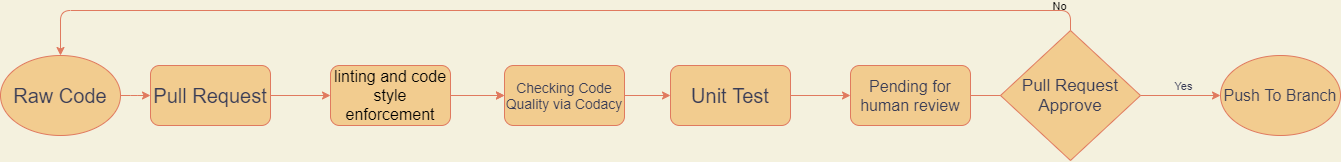

The diagram above was exported from draw.io. Its source (the exported page's mxGraphModel, read from the mxfile embedded in the PNG):
<mxGraphModel dx="2335" dy="1128" grid="1" gridSize="10" guides="1" tooltips="1" connect="1" arrows="1" fold="1" page="1" pageScale="1" pageWidth="827" pageHeight="1169" background="#F4F1DE" math="0" shadow="0">
  <root>
    <mxCell id="0" />
    <mxCell id="1" parent="0" />
    <mxCell id="7" style="edgeStyle=orthogonalEdgeStyle;orthogonalLoop=1;jettySize=auto;html=1;exitX=1;exitY=0.5;exitDx=0;exitDy=0;entryX=0;entryY=0.5;entryDx=0;entryDy=0;strokeColor=#E07A5F;fontColor=#393C56;labelBackgroundColor=#F4F1DE;" parent="1" source="2" target="3" edge="1">
      <mxGeometry relative="1" as="geometry" />
    </mxCell>
    <mxCell id="2" value="&lt;font style=&quot;font-size: 20px&quot;&gt;Pull Request&lt;/font&gt;" style="whiteSpace=wrap;html=1;fillColor=#F2CC8F;strokeColor=#E07A5F;fontColor=#393C56;rounded=1;" parent="1" vertex="1">
      <mxGeometry x="60" y="260" width="120" height="60" as="geometry" />
    </mxCell>
    <mxCell id="16" style="edgeStyle=orthogonalEdgeStyle;rounded=0;orthogonalLoop=1;jettySize=auto;html=1;exitX=1;exitY=0.5;exitDx=0;exitDy=0;entryX=0;entryY=0.5;entryDx=0;entryDy=0;labelBackgroundColor=#F4F1DE;strokeColor=#E07A5F;fontColor=#393C56;" edge="1" parent="1" source="3" target="14">
      <mxGeometry relative="1" as="geometry" />
    </mxCell>
    <mxCell id="17" style="edgeStyle=orthogonalEdgeStyle;rounded=0;orthogonalLoop=1;jettySize=auto;html=1;exitX=1;exitY=0.5;exitDx=0;exitDy=0;entryX=0;entryY=0.5;entryDx=0;entryDy=0;labelBackgroundColor=#F4F1DE;strokeColor=#E07A5F;fontColor=#393C56;" edge="1" parent="1" source="3" target="14">
      <mxGeometry relative="1" as="geometry" />
    </mxCell>
    <mxCell id="3" value="&lt;span style=&quot;font-family: &amp;#34;lato extended&amp;#34; , &amp;#34;lato&amp;#34; , &amp;#34;helvetica neue&amp;#34; , &amp;#34;helvetica&amp;#34; , &amp;#34;arial&amp;#34; , sans-serif ; font-size: 16px ; text-align: left&quot;&gt;&lt;font color=&quot;#000000&quot;&gt;linting and code style enforcement&lt;/font&gt;&lt;/span&gt;" style="whiteSpace=wrap;html=1;fillColor=#F2CC8F;strokeColor=#E07A5F;fontColor=#393C56;rounded=1;" parent="1" vertex="1">
      <mxGeometry x="240" y="260" width="120" height="60" as="geometry" />
    </mxCell>
    <mxCell id="9" style="edgeStyle=orthogonalEdgeStyle;orthogonalLoop=1;jettySize=auto;html=1;exitX=1;exitY=0.5;exitDx=0;exitDy=0;strokeColor=#E07A5F;fontColor=#393C56;labelBackgroundColor=#F4F1DE;" parent="1" source="4" target="5" edge="1">
      <mxGeometry relative="1" as="geometry" />
    </mxCell>
    <mxCell id="4" value="&lt;font style=&quot;font-size: 20px&quot;&gt;Unit Test&lt;/font&gt;" style="whiteSpace=wrap;html=1;fillColor=#F2CC8F;strokeColor=#E07A5F;fontColor=#393C56;rounded=1;" parent="1" vertex="1">
      <mxGeometry x="580" y="260" width="120" height="60" as="geometry" />
    </mxCell>
    <mxCell id="10" style="edgeStyle=orthogonalEdgeStyle;orthogonalLoop=1;jettySize=auto;html=1;exitX=1;exitY=0.5;exitDx=0;exitDy=0;strokeColor=#E07A5F;fontColor=#393C56;labelBackgroundColor=#F4F1DE;" parent="1" source="5" edge="1">
      <mxGeometry relative="1" as="geometry">
        <mxPoint x="990" y="290" as="targetPoint" />
      </mxGeometry>
    </mxCell>
    <mxCell id="5" value="&lt;font style=&quot;font-size: 16px&quot;&gt;Pending for human review&lt;/font&gt;" style="whiteSpace=wrap;html=1;fillColor=#F2CC8F;strokeColor=#E07A5F;fontColor=#393C56;rounded=1;" parent="1" vertex="1">
      <mxGeometry x="760" y="260" width="120" height="60" as="geometry" />
    </mxCell>
    <mxCell id="12" style="edgeStyle=orthogonalEdgeStyle;curved=0;rounded=1;sketch=0;orthogonalLoop=1;jettySize=auto;html=1;exitX=1;exitY=0.5;exitDx=0;exitDy=0;fontColor=#393C56;strokeColor=#E07A5F;fillColor=#F2CC8F;labelBackgroundColor=#F4F1DE;" parent="1" source="11" target="2" edge="1">
      <mxGeometry relative="1" as="geometry" />
    </mxCell>
    <mxCell id="11" value="&lt;font style=&quot;font-size: 20px&quot;&gt;Raw Code&lt;/font&gt;" style="ellipse;whiteSpace=wrap;html=1;fillColor=#F2CC8F;strokeColor=#E07A5F;fontColor=#393C56;" parent="1" vertex="1">
      <mxGeometry x="-90" y="250" width="120" height="80" as="geometry" />
    </mxCell>
    <mxCell id="13" value="&lt;font style=&quot;font-size: 16px&quot;&gt;Push To Branch&lt;/font&gt;" style="ellipse;whiteSpace=wrap;html=1;rounded=0;sketch=0;fontColor=#393C56;strokeColor=#E07A5F;fillColor=#F2CC8F;" parent="1" vertex="1">
      <mxGeometry x="1130" y="250" width="120" height="80" as="geometry" />
    </mxCell>
    <mxCell id="18" style="edgeStyle=orthogonalEdgeStyle;curved=0;rounded=1;sketch=0;orthogonalLoop=1;jettySize=auto;html=1;exitX=1;exitY=0.5;exitDx=0;exitDy=0;fontColor=#393C56;strokeColor=#E07A5F;fillColor=#F2CC8F;" edge="1" parent="1" source="14" target="4">
      <mxGeometry relative="1" as="geometry" />
    </mxCell>
    <mxCell id="14" value="&lt;font style=&quot;font-size: 14px&quot;&gt;Checking Code Quality via Codacy&lt;/font&gt;" style="rounded=1;whiteSpace=wrap;html=1;fillColor=#F2CC8F;strokeColor=#E07A5F;fontColor=#393C56;" vertex="1" parent="1">
      <mxGeometry x="414" y="260" width="120" height="60" as="geometry" />
    </mxCell>
    <mxCell id="21" style="edgeStyle=orthogonalEdgeStyle;curved=0;rounded=1;sketch=0;orthogonalLoop=1;jettySize=auto;html=1;exitX=0.5;exitY=0;exitDx=0;exitDy=0;entryX=0.5;entryY=0;entryDx=0;entryDy=0;fontColor=#393C56;strokeColor=#E07A5F;fillColor=#F2CC8F;" edge="1" parent="1" source="20" target="11">
      <mxGeometry relative="1" as="geometry" />
    </mxCell>
    <mxCell id="22" value="&lt;font color=&quot;#030303&quot;&gt;No&lt;/font&gt;" style="edgeLabel;html=1;align=center;verticalAlign=middle;resizable=0;points=[];fontColor=#393C56;labelBackgroundColor=none;" vertex="1" connectable="0" parent="21">
      <mxGeometry x="-0.8219" y="3" relative="1" as="geometry">
        <mxPoint x="63" y="-8" as="offset" />
      </mxGeometry>
    </mxCell>
    <mxCell id="23" style="edgeStyle=orthogonalEdgeStyle;curved=0;rounded=1;sketch=0;orthogonalLoop=1;jettySize=auto;html=1;exitX=1;exitY=0.5;exitDx=0;exitDy=0;fontColor=#393C56;strokeColor=#E07A5F;fillColor=#F2CC8F;" edge="1" parent="1" source="20" target="13">
      <mxGeometry relative="1" as="geometry" />
    </mxCell>
    <mxCell id="24" value="Yes" style="edgeLabel;html=1;align=center;verticalAlign=middle;resizable=0;points=[];fontColor=#393C56;labelBackgroundColor=none;" vertex="1" connectable="0" parent="23">
      <mxGeometry x="-0.2356" y="1" relative="1" as="geometry">
        <mxPoint x="12" y="-9" as="offset" />
      </mxGeometry>
    </mxCell>
    <mxCell id="20" value="&lt;span style=&quot;font-size: 17px&quot;&gt;Pull Request Approve&lt;/span&gt;" style="rhombus;whiteSpace=wrap;html=1;rounded=0;sketch=0;fontColor=#393C56;strokeColor=#E07A5F;fillColor=#F2CC8F;" vertex="1" parent="1">
      <mxGeometry x="910" y="225" width="140" height="130" as="geometry" />
    </mxCell>
  </root>
</mxGraphModel>